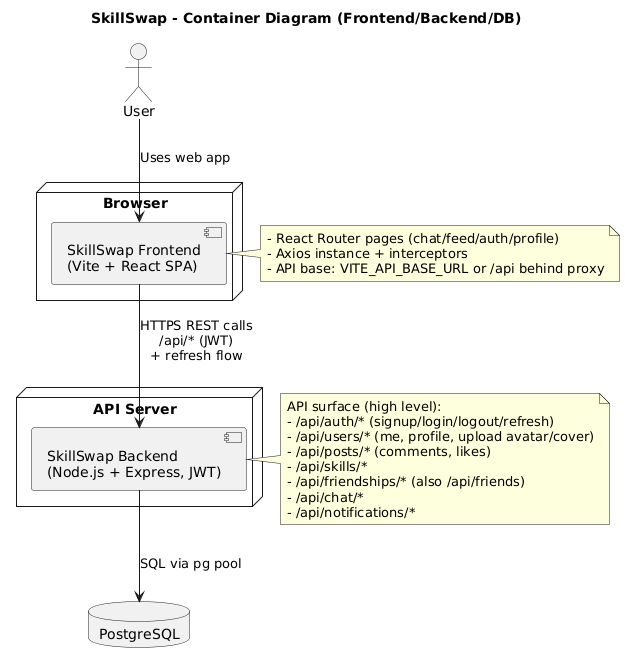

The diagram above was rendered by PlantUML. Its source (embedded in the PNG):
@startuml
title SkillSwap - Container Diagram (Frontend/Backend/DB)

actor "User" as U

node "Browser" as B {
  component "SkillSwap Frontend\n(Vite + React SPA)" as FE
}

node "API Server" as S {
  component "SkillSwap Backend\n(Node.js + Express, JWT)" as BE
}

database "PostgreSQL" as DB

U --> FE : Uses web app
FE --> BE : HTTPS REST calls\n/api/* (JWT)\n+ refresh flow
BE --> DB : SQL via pg pool

note right of FE
- React Router pages (chat/feed/auth/profile)
- Axios instance + interceptors
- API base: VITE_API_BASE_URL or /api behind proxy
end note

note right of BE
API surface (high level):
- /api/auth/* (signup/login/logout/refresh)
- /api/users/* (me, profile, upload avatar/cover)
- /api/posts/* (comments, likes)
- /api/skills/*
- /api/friendships/* (also /api/friends)
- /api/chat/*
- /api/notifications/*
end note
@enduml